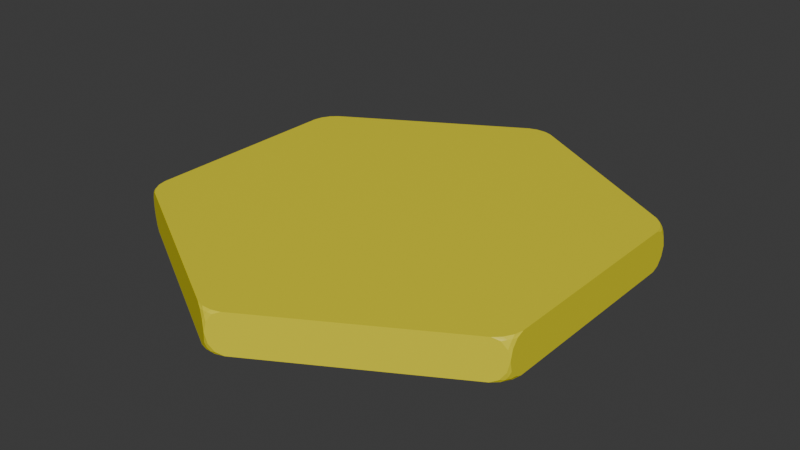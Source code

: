 # Source: Striker.blend  (saved by Blender 4.3.32; exported with 4.5.12 LTS)
import bpy
from mathutils import Matrix  # noqa: F401  (used for matrix-valued properties, if any)

bpy.ops.wm.read_factory_settings(use_empty=True)
scene = bpy.context.scene
scene.name = 'Scene'

# ---- collections
col_collection = bpy.data.collections.new('Collection'); scene.collection.children.link(col_collection)

# ---- materials (node trees are filled in below, after node groups)
mat_material_001 = bpy.data.materials.new('Material.001')

# ---- material node trees
mat_material_001.use_nodes = True; mat_material_001.node_tree.nodes.clear()
_N = mat_material_001.node_tree.nodes; _L = mat_material_001.node_tree.links
n0 = _N.new('ShaderNodeBsdfPrincipled'); n0.name = 'Principled BSDF'; n0.location = (10, 300)
n0.inputs[0].default_value = (0.8, 0.7151, 0.01596, 1.0)
n1 = _N.new('ShaderNodeOutputMaterial'); n1.name = 'Material Output'; n1.location = (300, 300)
_L.new(n0.outputs[0], n1.inputs[0])
n1.is_active_output = True

# ---- world
world_world = bpy.data.worlds.new('World'); scene.world = world_world
world_world.use_nodes = True; world_world.node_tree.nodes.clear()
_N = world_world.node_tree.nodes; _L = world_world.node_tree.links
n0 = _N.new('ShaderNodeOutputWorld'); n0.name = 'World Output'; n0.location = (300, 300)
n1 = _N.new('ShaderNodeBackground'); n1.name = 'Background'; n1.location = (10, 300)
n1.inputs[0].default_value = (0.05088, 0.05088, 0.05088, 1.0)
_L.new(n1.outputs[0], n0.inputs[0])
n0.is_active_output = True
world_world.color = (0.05088, 0.05088, 0.05088)
world_world.sun_shadow_jitter_overblur = 0.0

# ---- meshes
me_circle = bpy.data.meshes.new('Circle')
me_circle.from_pydata([(0.0, 0.5, 0.0), (-0.433, 0.25, 0.0), (-0.433, -0.25, 0.0), (0.0, -0.5, 0.0), (0.433, -0.25, 0.0), (0.433, 0.25, 0.0), (0.0, 0.5, 0.08536), (-0.433, 0.25, 0.08536), (-0.433, -0.25, 0.08536), (0.0, -0.5, 0.08536), (0.433, -0.25, 0.08536), (0.433, 0.25, 0.08536)], [], [(0, 5, 4, 3, 2, 1), (6, 7, 8, 9, 10, 11), (0, 1, 7, 6), (5, 0, 6, 11), (3, 4, 10, 9), (1, 2, 8, 7), (4, 5, 11, 10), (2, 3, 9, 8)])
_uv = me_circle.uv_layers.new(name='UVMap')
_uv.uv.foreach_set('vector', [0.5, 1.0, 0.933, 0.75, 0.933, 0.25, 0.5, 0.0, 0.06699, 0.25, 0.06699, 0.75, 0.5, 1.0, 0.06699, 0.75, 0.06699, 0.25, 0.5, 0.0, 0.933, 0.25, 0.933, 0.75, 0.5, 1.0, 0.06699, 0.75, 0.06699, 0.75, 0.5, 1.0, 0.933, 0.75, 0.5, 1.0, 0.5, 1.0, 0.933, 0.75, 0.5, 0.0, 0.933, 0.25, 0.933, 0.25, 0.5, 0.0, 0.06699, 0.75, 0.06699, 0.25, 0.06699, 0.25, 0.06699, 0.75, 0.933, 0.25, 0.933, 0.75, 0.933, 0.75, 0.933, 0.25, 0.06699, 0.25, 0.5, 0.0, 0.5, 0.0, 0.06699, 0.25])
me_circle.materials.append(mat_material_001)
me_circle.update()

# ---- objects
ob_circle = bpy.data.objects.new('Circle', me_circle)

# ---- transforms, parenting, visibility, modifiers, constraints
ob_circle.location = (0.0, 0.0, 0.0)
_m = ob_circle.modifiers.new('Bevel', 'BEVEL')
_m.width = 3.0
_m.width_pct = 3.0
_m.segments = 3
_m.affect = 'VERTICES'
_m.angle_limit = 1.571
_m.offset_type = 'WIDTH'

# ---- collection membership
col_collection.objects.link(ob_circle)

# ---- scene / render settings (as saved in the file)
scene.frame_start = 1; scene.frame_end = 250; scene.frame_set(1)
scene.render.engine = 'BLENDER_EEVEE_NEXT'
bpy.context.view_layer.update()

# ---- added for rendering (the .blend has no active camera and no usable light): camera, sun
cam_auto = bpy.data.cameras.new('AutoCamera')
cam_auto.lens = 50.0
cam_auto.sensor_width = 36.0
cam_auto.clip_end = 1000.0
ob_auto_camera = bpy.data.objects.new('AutoCamera', cam_auto)
scene.collection.objects.link(ob_auto_camera)
ob_auto_camera.location = (1.2265, -1.4718, 1.02388)
ob_auto_camera.rotation_euler = (1.09748, -7.21219e-08, 0.694738)
scene.camera = ob_auto_camera
light_auto_sun = bpy.data.lights.new('AutoSun', 'SUN')
light_auto_sun.energy = 3.0
light_auto_sun.angle = 0.0523599
ob_auto_sun = bpy.data.objects.new('AutoSun', light_auto_sun)
scene.collection.objects.link(ob_auto_sun)
ob_auto_sun.rotation_euler = (0.872665, 0.174533, 0.523599)
bpy.context.view_layer.update()
